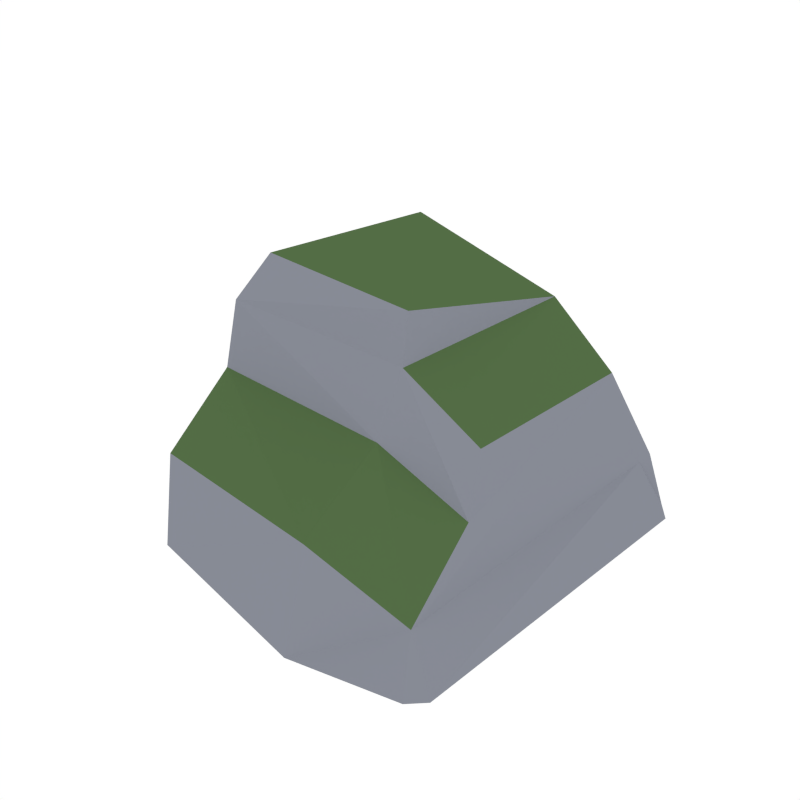 # Source: Rock_Moss_3.blend  (saved by Blender 2.79.0; exported with 4.5.12 LTS)
import bpy
from mathutils import Matrix  # noqa: F401  (used for matrix-valued properties, if any)

bpy.ops.wm.read_factory_settings(use_empty=True)
scene = bpy.context.scene
scene.name = 'Scene'

# ---- collections
col_collection_1 = bpy.data.collections.new('Collection 1'); scene.collection.children.link(col_collection_1)

# ---- materials (node trees are filled in below, after node groups)
mat_rock = bpy.data.materials.new('Rock')
mat_rock.alpha_threshold = 0.0
mat_rock.diffuse_color = (0.2442, 0.2583, 0.3032, 1.0)
mat_rock.roughness = 0.5
mat_green = bpy.data.materials.new('Green')
mat_green.alpha_threshold = 0.0
mat_green.diffuse_color = (0.08744, 0.1523, 0.05986, 1.0)
mat_green.roughness = 0.5

# ---- material node trees

# ---- world
world_world = bpy.data.worlds.new('World'); scene.world = world_world
world_world.color = (1.0, 1.0, 1.0)
world_world.use_sun_shadow = False
world_world.sun_shadow_jitter_overblur = 0.0
world_world.cycles.sampling_method = 'NONE'
world_world.cycles.sample_map_resolution = 256

# ---- meshes
me_cube_020 = bpy.data.meshes.new('Cube.020')
me_cube_020.from_pydata([(-0.4608, 0.2472, -0.002045), (-0.3028, 0.2057, 0.4722), (0.2472, 0.2472, -0.002045), (0.185, 0.1485, 0.3192), (-0.3933, -0.3989, -0.002045), (-0.3227, -0.2787, 0.4615), (0.2148, -0.4447, -0.002045), (0.1526, -0.2042, 0.3047), (1.081e-08, 0.2472, -0.002045), (0.08352, 0.1027, 0.4541), (-2.119e-08, -0.4848, -0.002045), (0.05083, -0.277, 0.4433), (0.06165, -0.277, 0.5415), (-0.2571, -0.2529, 0.5547), (-0.2639, 0.1568, 0.5245), (-0.2963, 0.2705, 0.3745), (-2.247e-08, -0.514, -0.002045), (0.2148, -0.4739, -0.002045), (0.01039, 0.2098, 0.3196), (1.261e-08, 0.2886, -0.002045), (-0.4608, 0.2886, -0.002045), (0.2472, 0.2886, -0.002045), (0.224, 0.2171, 0.1176), (0.1747, -0.4056, 0.07699), (-0.3933, -0.3989, 0.1821), (-0.00704, -0.4521, 0.1821), (-0.4286, 0.2317, 0.1868), (0.224, 0.2585, 0.1176), (0.005197, 0.2508, 0.1845), (-0.4286, 0.2731, 0.1868), (0.2776, 0.2472, -0.002045), (0.2451, -0.4447, -0.002045), (-0.3933, -0.4281, -0.002045), (0.1637, -0.2462, 0.1908), (-0.358, -0.2801, 0.3218), (0.02189, -0.3059, 0.3127)], [], [(18, 9, 3), (22, 23, 31, 30), (22, 3, 7, 33, 23), (35, 11, 5, 34), (8, 10, 4, 0), (5, 11, 12, 13), (7, 3, 9, 11), (2, 6, 10, 8), (24, 34, 15, 26), (15, 1, 9, 18), (12, 9, 14, 13), (9, 1, 14), (1, 5, 13, 14), (11, 9, 12), (18, 3, 27, 28), (25, 24, 32, 16), (2, 21, 30), (2, 8, 19, 21), (15, 34, 5, 1), (26, 15, 29), (8, 0, 20, 19), (0, 26, 29, 20), (19, 28, 27, 21), (20, 29, 28, 19), (3, 22, 27), (17, 31, 23), (4, 24, 26, 0), (6, 31, 17), (21, 27, 22, 30), (4, 10, 16, 32), (6, 2, 30, 31), (33, 7, 11, 35), (24, 4, 32), (10, 6, 17, 16), (23, 25, 16, 17), (23, 33, 35, 25), (25, 35, 34, 24), (29, 15, 18, 28)])
me_cube_020.polygons.foreach_set('material_index', [0, 0, 0, 0, 0, 0, 1, 0, 0, 0, 1, 0, 0, 0, 0, 0, 0, 0, 0, 0, 0, 0, 0, 0, 0, 0, 0, 0, 0, 0, 0, 0, 0, 0, 0, 1, 1, 0])
me_cube_020.materials.append(mat_rock)
me_cube_020.materials.append(mat_green)
me_cube_020.use_remesh_preserve_volume = False
me_cube_020.use_remesh_preserve_attributes = False
me_cube_020.use_mirror_vertex_groups = False
me_cube_020.update()

# ---- objects
ob_rock_moss_3 = bpy.data.objects.new('Rock_Moss_3', me_cube_020)

# ---- transforms, parenting, visibility, modifiers, constraints
ob_rock_moss_3.location = (0.0, 0.0, 0.0)
ob_rock_moss_3.lineart.crease_threshold = 0.0

# ---- collection membership
col_collection_1.objects.link(ob_rock_moss_3)

# ---- scene / render settings (as saved in the file)
scene.frame_start = 1; scene.frame_end = 250; scene.frame_set(0)
scene.render.engine = 'CYCLES'
scene.render.resolution_x = 1000
scene.render.resolution_y = 1000
scene.render.dither_intensity = 0.0
scene.cycles.samples = 200
scene.cycles.sampling_pattern = 'TABULATED_SOBOL'
scene.cycles.light_sampling_threshold = 0.0
scene.cycles.use_adaptive_sampling = False
scene.cycles.use_light_tree = False
scene.cycles.caustics_reflective = False
scene.cycles.caustics_refractive = False
scene.cycles.blur_glossy = 0.0
scene.cycles.max_bounces = 2
scene.cycles.pixel_filter_type = 'GAUSSIAN'
scene.cycles.sample_clamp_indirect = 0.0
scene.view_settings.view_transform = 'Standard'
bpy.context.view_layer.update()

# ---- added for rendering (the .blend has no active camera): camera
cam_auto = bpy.data.cameras.new('AutoCamera')
cam_auto.lens = 50.0
cam_auto.sensor_width = 36.0
cam_auto.clip_end = 1000.0
ob_auto_camera = bpy.data.objects.new('AutoCamera', cam_auto)
scene.collection.objects.link(ob_auto_camera)
ob_auto_camera.location = (1.04129, -1.47215, 1.1826)
ob_auto_camera.rotation_euler = (1.09748, -7.21219e-08, 0.694738)
scene.camera = ob_auto_camera
bpy.context.view_layer.update()
